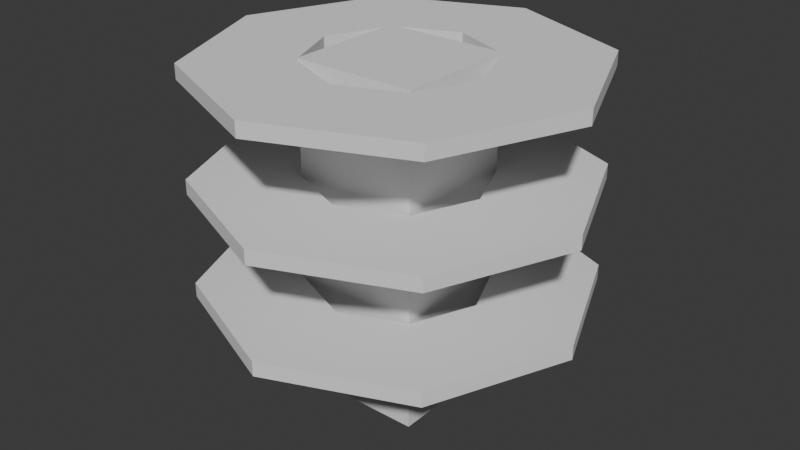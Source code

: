 # Source: Torre.blend  (saved by Blender 4.5.91; exported with 4.5.12 LTS)
import bpy
from mathutils import Matrix  # noqa: F401  (used for matrix-valued properties, if any)

bpy.ops.wm.read_factory_settings(use_empty=True)
scene = bpy.context.scene
scene.name = 'Scene'

# ---- collections
col_collection = bpy.data.collections.new('Collection'); scene.collection.children.link(col_collection)

# ---- world
world_world = bpy.data.worlds.new('World'); scene.world = world_world
world_world.use_nodes = True; world_world.node_tree.nodes.clear()
_N = world_world.node_tree.nodes; _L = world_world.node_tree.links
n0 = _N.new('ShaderNodeOutputWorld'); n0.name = 'World Output'; n0.location = (200, 100)
n1 = _N.new('ShaderNodeBackground'); n1.name = 'Background'; n1.location = (-200, 100)
n1.inputs[0].default_value = (0.05088, 0.05088, 0.05088, 1.0)
_L.new(n1.outputs[0], n0.inputs[0])
n0.is_active_output = True
world_world.color = (0.05088, 0.05088, 0.05088)
world_world.sun_shadow_jitter_overblur = 0.0

# ---- meshes
me_cube_001 = bpy.data.meshes.new('Cube.001')
me_cube_001.from_pydata([(-1.0, -1.0, 6.49), (-1.0, -1.0, -6.49), (-1.0, 1.0, 6.49), (-1.0, 1.0, -6.49), (1.0, -1.0, 6.49), (1.0, -1.0, -6.49), (1.0, 1.0, 6.49), (1.0, 1.0, -6.49)], [], [(0, 1, 3, 2), (2, 3, 7, 6), (6, 7, 5, 4), (4, 5, 1, 0), (2, 6, 4, 0), (7, 3, 1, 5)])
_uv = me_cube_001.uv_layers.new(name='UVMap')
_uv.uv.foreach_set('vector', [0.375, 0.0, 0.625, 0.0, 0.625, 0.25, 0.375, 0.25, 0.375, 0.25, 0.625, 0.25, 0.625, 0.5, 0.375, 0.5, 0.375, 0.5, 0.625, 0.5, 0.625, 0.75, 0.375, 0.75, 0.375, 0.75, 0.625, 0.75, 0.625, 1.0, 0.375, 1.0, 0.125, 0.5, 0.375, 0.5, 0.375, 0.75, 0.125, 0.75, 0.625, 0.5, 0.875, 0.5, 0.875, 0.75, 0.625, 0.75])
me_cube_001.update()
me_cylinder_002 = bpy.data.meshes.new('Cylinder.002')
me_cylinder_002.from_pydata([(-13.66, 22.53, -15.71), (-13.66, 22.53, 16.94), (-2.112, 17.74, -15.71), (-2.112, 17.74, 16.94), (2.67, 6.199, -15.71), (2.67, 6.199, 16.94), (-2.112, -5.345, -15.71), (-2.112, -5.345, 16.94), (-13.66, -10.13, -15.71), (-13.66, -10.13, 16.94), (-25.2, -5.345, -15.71), (-25.2, -5.345, 16.94), (-29.98, 6.199, -15.71), (-29.98, 6.199, 16.94), (-25.2, 17.74, -15.71), (-25.2, 17.74, 16.94)], [], [(0, 1, 3, 2), (2, 3, 5, 4), (4, 5, 7, 6), (6, 7, 9, 8), (8, 9, 11, 10), (10, 11, 13, 12), (12, 13, 15, 14), (14, 15, 1, 0)])
_uv = me_cylinder_002.uv_layers.new(name='UVMap')
_uv.uv.foreach_set('vector', [1.0, 0.5, 1.0, 1.0, 0.875, 1.0, 0.875, 0.5, 0.875, 0.5, 0.875, 1.0, 0.75, 1.0, 0.75, 0.5, 0.75, 0.5, 0.75, 1.0, 0.625, 1.0, 0.625, 0.5, 0.625, 0.5, 0.625, 1.0, 0.5, 1.0, 0.5, 0.5, 0.5, 0.5, 0.5, 1.0, 0.375, 1.0, 0.375, 0.5, 0.375, 0.5, 0.375, 1.0, 0.25, 1.0, 0.25, 0.5, 0.25, 0.5, 0.25, 1.0, 0.125, 1.0, 0.125, 0.5, 0.125, 0.5, 0.125, 1.0, 0.0, 1.0, 0.0, 0.5])
me_cylinder_002.update()
me_cylinder_003 = bpy.data.meshes.new('Cylinder.003')
me_cylinder_003.from_pydata([(-13.66, 22.53, -15.71), (-13.66, 22.53, 16.94), (-2.112, 17.74, -15.71), (-2.112, 17.74, 16.94), (2.67, 6.199, -15.71), (2.67, 6.199, 16.94), (-2.112, -5.345, -15.71), (-2.112, -5.345, 16.94), (-13.66, -10.13, -15.71), (-13.66, -10.13, 16.94), (-25.2, -5.345, -15.71), (-25.2, -5.345, 16.94), (-29.98, 6.199, -15.71), (-29.98, 6.199, 16.94), (-25.2, 17.74, -15.71), (-25.2, 17.74, 16.94)], [], [(0, 1, 3, 2), (2, 3, 5, 4), (4, 5, 7, 6), (6, 7, 9, 8), (8, 9, 11, 10), (10, 11, 13, 12), (12, 13, 15, 14), (14, 15, 1, 0)])
_uv = me_cylinder_003.uv_layers.new(name='UVMap')
_uv.uv.foreach_set('vector', [1.0, 0.5, 1.0, 1.0, 0.875, 1.0, 0.875, 0.5, 0.875, 0.5, 0.875, 1.0, 0.75, 1.0, 0.75, 0.5, 0.75, 0.5, 0.75, 1.0, 0.625, 1.0, 0.625, 0.5, 0.625, 0.5, 0.625, 1.0, 0.5, 1.0, 0.5, 0.5, 0.5, 0.5, 0.5, 1.0, 0.375, 1.0, 0.375, 0.5, 0.375, 0.5, 0.375, 1.0, 0.25, 1.0, 0.25, 0.5, 0.25, 0.5, 0.25, 1.0, 0.125, 1.0, 0.125, 0.5, 0.125, 0.5, 0.125, 1.0, 0.0, 1.0, 0.0, 0.5])
me_cylinder_003.update()
me_cylinder_005 = bpy.data.meshes.new('Cylinder.005')
me_cylinder_005.from_pydata([(-13.66, 22.53, -15.71), (-13.66, 22.53, 16.94), (-2.112, 17.74, -15.71), (-2.112, 17.74, 16.94), (2.67, 6.199, -15.71), (2.67, 6.199, 16.94), (-2.112, -5.345, -15.71), (-2.112, -5.345, 16.94), (-13.66, -10.13, -15.71), (-13.66, -10.13, 16.94), (-25.2, -5.345, -15.71), (-25.2, -5.345, 16.94), (-29.98, 6.199, -15.71), (-29.98, 6.199, 16.94), (-25.2, 17.74, -15.71), (-25.2, 17.74, 16.94)], [], [(0, 1, 3, 2), (2, 3, 5, 4), (4, 5, 7, 6), (6, 7, 9, 8), (8, 9, 11, 10), (10, 11, 13, 12), (12, 13, 15, 14), (14, 15, 1, 0)])
_uv = me_cylinder_005.uv_layers.new(name='UVMap')
_uv.uv.foreach_set('vector', [1.0, 0.5, 1.0, 1.0, 0.875, 1.0, 0.875, 0.5, 0.875, 0.5, 0.875, 1.0, 0.75, 1.0, 0.75, 0.5, 0.75, 0.5, 0.75, 1.0, 0.625, 1.0, 0.625, 0.5, 0.625, 0.5, 0.625, 1.0, 0.5, 1.0, 0.5, 0.5, 0.5, 0.5, 0.5, 1.0, 0.375, 1.0, 0.375, 0.5, 0.375, 0.5, 0.375, 1.0, 0.25, 1.0, 0.25, 0.5, 0.25, 0.5, 0.25, 1.0, 0.125, 1.0, 0.125, 0.5, 0.125, 0.5, 0.125, 1.0, 0.0, 1.0, 0.0, 0.5])
me_cylinder_005.update()
me_cube_005 = bpy.data.meshes.new('Cube.005')
me_cube_005.from_pydata([(-1.0, -1.0, -1.0), (-1.0, -1.0, 1.0), (-1.0, 1.0, -1.0), (-1.0, 1.0, 1.0), (1.0, -1.0, -1.0), (1.0, -1.0, 1.0), (1.0, 1.0, -1.0), (1.0, 1.0, 1.0)], [], [(0, 1, 3, 2), (2, 3, 7, 6), (6, 7, 5, 4), (4, 5, 1, 0), (2, 6, 4, 0), (7, 3, 1, 5)])
_uv = me_cube_005.uv_layers.new(name='UVMap')
_uv.uv.foreach_set('vector', [0.375, 0.0, 0.625, 0.0, 0.625, 0.25, 0.375, 0.25, 0.375, 0.25, 0.625, 0.25, 0.625, 0.5, 0.375, 0.5, 0.375, 0.5, 0.625, 0.5, 0.625, 0.75, 0.375, 0.75, 0.375, 0.75, 0.625, 0.75, 0.625, 1.0, 0.375, 1.0, 0.125, 0.5, 0.375, 0.5, 0.375, 0.75, 0.125, 0.75, 0.625, 0.5, 0.875, 0.5, 0.875, 0.75, 0.625, 0.75])
me_cube_005.update()

# ---- objects
ob_torre = bpy.data.objects.new('Torre', me_cube_001)
ob_basep1 = bpy.data.objects.new('BaseP1', me_cylinder_002)
ob_basep2 = bpy.data.objects.new('BaseP2', me_cylinder_003)
ob_basep3 = bpy.data.objects.new('BaseP3', me_cylinder_005)
ob_p1apoyo1 = bpy.data.objects.new('P1Apoyo1', me_cube_005)

# ---- transforms, parenting, visibility, modifiers, constraints
ob_torre.location = (-0.107, -0.06942, 19.92)
ob_torre.scale = (6.693, 6.693, -2.705)
ob_basep1.location = (17.07, -7.864, 13.56)
ob_basep1.scale = (1.256, 1.256, 0.04814)
_m = ob_basep1.modifiers.new('Solidify', 'SOLIDIFY')
_m.thickness = 8.71
ob_basep2.location = (17.07, -7.864, 24.92)
ob_basep2.scale = (1.256, 1.256, 0.04814)
_m = ob_basep2.modifiers.new('Solidify', 'SOLIDIFY')
_m.thickness = 8.71
ob_basep3.location = (17.07, -7.864, 36.51)
ob_basep3.scale = (1.256, 1.256, 0.04814)
_m = ob_basep3.modifiers.new('Solidify', 'SOLIDIFY')
_m.thickness = 8.71
ob_p1apoyo1.location = (-1.373, -8.741, 10.11)
ob_p1apoyo1.rotation_euler = (0.7345, 0.253, 0.07112)
ob_p1apoyo1.scale = (-0.4939, 0.5108, -4.507)

# ---- collection membership
col_collection.objects.link(ob_torre)
col_collection.objects.link(ob_basep1)
col_collection.objects.link(ob_basep2)
col_collection.objects.link(ob_basep3)
col_collection.objects.link(ob_p1apoyo1)

# ---- scene / render settings (as saved in the file)
scene.frame_start = 1; scene.frame_end = 250; scene.frame_set(1)
scene.render.engine = 'BLENDER_EEVEE_NEXT'
bpy.context.view_layer.update()

# ---- added for rendering (the .blend has no active camera and no usable light): camera, sun
cam_auto = bpy.data.cameras.new('AutoCamera')
cam_auto.lens = 50.0
cam_auto.sensor_width = 36.0
cam_auto.clip_end = 1100.63
ob_auto_camera = bpy.data.objects.new('AutoCamera', cam_auto)
scene.collection.objects.link(ob_auto_camera)
ob_auto_camera.location = (62.6324, -75.3367, 70.0963)
ob_auto_camera.rotation_euler = (1.09748, -7.21219e-08, 0.694738)
scene.camera = ob_auto_camera
light_auto_sun = bpy.data.lights.new('AutoSun', 'SUN')
light_auto_sun.energy = 3.0
light_auto_sun.angle = 0.0523599
ob_auto_sun = bpy.data.objects.new('AutoSun', light_auto_sun)
scene.collection.objects.link(ob_auto_sun)
ob_auto_sun.rotation_euler = (0.872665, 0.174533, 0.523599)
bpy.context.view_layer.update()
